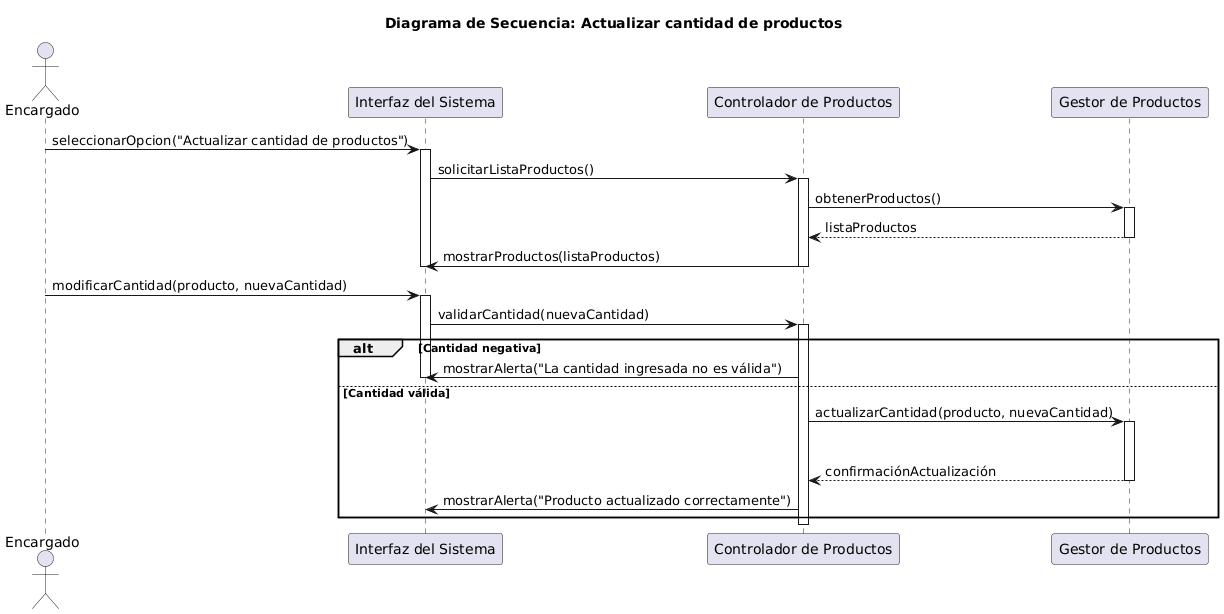

The diagram above was rendered by PlantUML. Its source (embedded in the PNG):
@startuml
title Diagrama de Secuencia: Actualizar cantidad de productos

actor Encargado
participant "Interfaz del Sistema" as UI
participant "Controlador de Productos" as Ctrl
participant "Gestor de Productos" as Gestor

' --- Inicio ---
Encargado -> UI : seleccionarOpcion("Actualizar cantidad de productos")
activate UI
UI -> Ctrl : solicitarListaProductos()
activate Ctrl
Ctrl -> Gestor : obtenerProductos()
activate Gestor
Gestor --> Ctrl : listaProductos
deactivate Gestor
Ctrl -> UI : mostrarProductos(listaProductos)
deactivate Ctrl
deactivate UI

' --- Actualización ---
Encargado -> UI : modificarCantidad(producto, nuevaCantidad)
activate UI
UI -> Ctrl : validarCantidad(nuevaCantidad)
activate Ctrl

alt Cantidad negativa
    Ctrl -> UI : mostrarAlerta("La cantidad ingresada no es válida")
    deactivate UI
else Cantidad válida
    Ctrl -> Gestor : actualizarCantidad(producto, nuevaCantidad)
    activate Gestor
    deactivate UI
    Gestor --> Ctrl : confirmaciónActualización
    deactivate Gestor

    Ctrl -> UI : mostrarAlerta("Producto actualizado correctamente")


end
deactivate Ctrl
@enduml